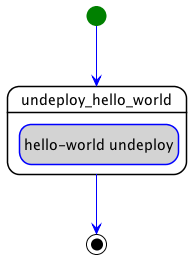

The diagram above was rendered by PlantUML. Its source (embedded in the PNG):
@startuml
hide empty description
skinparam shadowing false
skinparam state {
  ArrowColor blue
  BorderColor blue
  EndColor black
  StartColor green
  BackGroundColor<< step >> white
  BorderColor<< step >> black
  BackGroundColor<< delegate >> lightgrey
  BackGroundColor<< set_state >> white
  BackGroundColor<< call_operation >> lightblue
  BackGroundColor<< inline >> white
}
skinparam ActivityBarColor<<fork>> DarkGreen
skinparam ActivityBarColor<<join>> DarkOrange

state "undeploy_hello_world" as step_parallel_undeploy_undeploy_hello_world << step >> {
  state "hello-world undeploy" as step_parallel_undeploy_undeploy_hello_world_hello_world_undeploy << delegate >>
}
[*] --> step_parallel_undeploy_undeploy_hello_world
step_parallel_undeploy_undeploy_hello_world --> [*]
@enduml